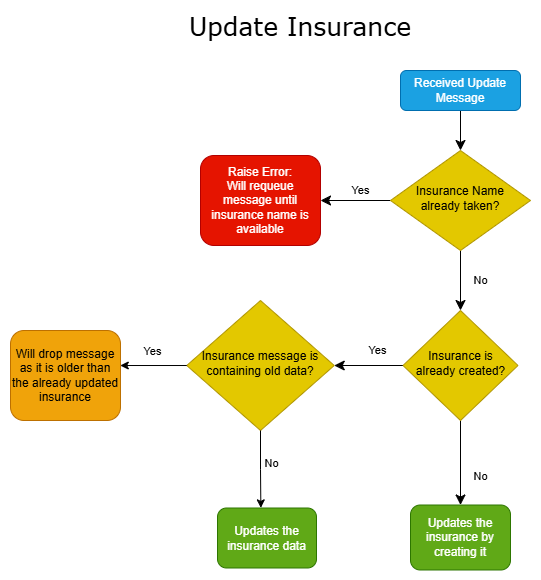

The diagram above was exported from draw.io. Its source (the exported page's mxGraphModel, read from the mxfile embedded in the PNG):
<mxGraphModel dx="2911" dy="1124" grid="1" gridSize="10" guides="1" tooltips="1" connect="1" arrows="1" fold="1" page="1" pageScale="1" pageWidth="827" pageHeight="1169" math="0" shadow="0">
  <root>
    <mxCell id="0" />
    <mxCell id="1" parent="0" />
    <mxCell id="2" value="" style="rounded=0;html=1;jettySize=auto;orthogonalLoop=1;fontSize=11;endArrow=classic;endFill=1;endSize=8;strokeWidth=1;shadow=0;labelBackgroundColor=none;edgeStyle=orthogonalEdgeStyle;" edge="1" source="3" target="6" parent="1">
      <mxGeometry relative="1" as="geometry" />
    </mxCell>
    <mxCell id="3" value="Received Update Message" style="rounded=1;whiteSpace=wrap;html=1;fontSize=12;glass=0;strokeWidth=1;shadow=0;fillColor=#1ba1e2;strokeColor=#006EAF;fontColor=#ffffff;" vertex="1" parent="1">
      <mxGeometry x="850" y="90" width="120" height="40" as="geometry" />
    </mxCell>
    <mxCell id="4" value="No" style="rounded=0;html=1;jettySize=auto;orthogonalLoop=1;fontSize=11;endArrow=classic;endFill=1;endSize=8;strokeWidth=1;shadow=0;labelBackgroundColor=none;edgeStyle=orthogonalEdgeStyle;" edge="1" source="6" target="10" parent="1">
      <mxGeometry y="20" relative="1" as="geometry">
        <mxPoint as="offset" />
      </mxGeometry>
    </mxCell>
    <mxCell id="5" value="Yes" style="edgeStyle=orthogonalEdgeStyle;rounded=0;html=1;jettySize=auto;orthogonalLoop=1;fontSize=11;endArrow=classic;endFill=1;endSize=8;strokeWidth=1;shadow=0;labelBackgroundColor=none;" edge="1" source="6" target="7" parent="1">
      <mxGeometry x="-0.1429" y="-10" relative="1" as="geometry">
        <mxPoint as="offset" />
      </mxGeometry>
    </mxCell>
    <mxCell id="6" value="Insurance Name already taken?" style="rhombus;whiteSpace=wrap;html=1;shadow=0;fontFamily=Helvetica;fontSize=12;align=center;strokeWidth=1;spacing=6;spacingTop=-4;fillColor=#e3c800;strokeColor=#B09500;fontColor=#000000;" vertex="1" parent="1">
      <mxGeometry x="840" y="170" width="140" height="100" as="geometry" />
    </mxCell>
    <mxCell id="7" value="Raise Error:&lt;br&gt;Will requeue message until insurance name is available" style="rounded=1;whiteSpace=wrap;html=1;fontSize=12;glass=0;strokeWidth=1;shadow=0;fillColor=#e51400;strokeColor=#B20000;fontColor=#ffffff;" vertex="1" parent="1">
      <mxGeometry x="650" y="175" width="120" height="90" as="geometry" />
    </mxCell>
    <mxCell id="8" value="No" style="rounded=0;html=1;jettySize=auto;orthogonalLoop=1;fontSize=11;endArrow=classic;endFill=1;endSize=8;strokeWidth=1;shadow=0;labelBackgroundColor=none;edgeStyle=orthogonalEdgeStyle;" edge="1" source="10" target="11" parent="1">
      <mxGeometry x="0.3333" y="20" relative="1" as="geometry">
        <mxPoint as="offset" />
      </mxGeometry>
    </mxCell>
    <mxCell id="9" value="Yes" style="edgeStyle=orthogonalEdgeStyle;rounded=0;html=1;jettySize=auto;orthogonalLoop=1;fontSize=11;endArrow=classic;endFill=1;endSize=8;strokeWidth=1;shadow=0;labelBackgroundColor=none;entryX=1;entryY=0.5;entryDx=0;entryDy=0;" edge="1" source="10" target="13" parent="1">
      <mxGeometry x="-0.2353" y="-15" relative="1" as="geometry">
        <mxPoint as="offset" />
        <mxPoint x="780" y="385" as="targetPoint" />
      </mxGeometry>
    </mxCell>
    <mxCell id="10" value="Insurance is already created?" style="rhombus;whiteSpace=wrap;html=1;shadow=0;fontFamily=Helvetica;fontSize=12;align=center;strokeWidth=1;spacing=6;spacingTop=-4;fillColor=#e3c800;strokeColor=#B09500;fontColor=#000000;" vertex="1" parent="1">
      <mxGeometry x="852.5" y="330" width="115" height="110" as="geometry" />
    </mxCell>
    <mxCell id="11" value="Updates the insurance by creating it" style="rounded=1;whiteSpace=wrap;html=1;fontSize=12;glass=0;strokeWidth=1;shadow=0;fillColor=#60a917;fontColor=#ffffff;strokeColor=#2D7600;" vertex="1" parent="1">
      <mxGeometry x="860" y="524.5" width="100" height="65" as="geometry" />
    </mxCell>
    <mxCell id="12" value="Update Insurance" style="text;html=1;align=center;verticalAlign=middle;whiteSpace=wrap;rounded=0;strokeWidth=1;fontSize=25;fontFamily=Verdana;" vertex="1" parent="1">
      <mxGeometry x="630" y="30" width="240" height="30" as="geometry" />
    </mxCell>
    <mxCell id="13" value="Insurance message is containing old data?" style="rhombus;whiteSpace=wrap;html=1;shadow=0;fontFamily=Helvetica;fontSize=12;align=center;strokeWidth=1;spacing=6;spacingTop=-4;fillColor=#e3c800;strokeColor=#B09500;fontColor=#000000;" vertex="1" parent="1">
      <mxGeometry x="636.25" y="320" width="147.5" height="130" as="geometry" />
    </mxCell>
    <mxCell id="14" value="Will drop message as it is older than the already updated insurance" style="rounded=1;whiteSpace=wrap;html=1;fontSize=12;glass=0;strokeWidth=1;shadow=0;fillColor=#f0a30a;strokeColor=#BD7000;fontColor=#000000;" vertex="1" parent="1">
      <mxGeometry x="460" y="350" width="110" height="90" as="geometry" />
    </mxCell>
    <mxCell id="15" style="edgeStyle=orthogonalEdgeStyle;rounded=0;orthogonalLoop=1;jettySize=auto;html=1;entryX=0.998;entryY=0.389;entryDx=0;entryDy=0;entryPerimeter=0;" edge="1" source="13" target="14" parent="1">
      <mxGeometry relative="1" as="geometry" />
    </mxCell>
    <mxCell id="16" value="Yes" style="edgeLabel;html=1;align=center;verticalAlign=middle;resizable=0;points=[];" vertex="1" connectable="0" parent="15">
      <mxGeometry x="-0.0835" y="-2" relative="1" as="geometry">
        <mxPoint x="-5" y="-13" as="offset" />
      </mxGeometry>
    </mxCell>
    <mxCell id="17" value="Updates the insurance data" style="rounded=1;whiteSpace=wrap;html=1;fontSize=12;glass=0;strokeWidth=1;shadow=0;fillColor=#60a917;strokeColor=#2D7600;fontColor=#ffffff;" vertex="1" parent="1">
      <mxGeometry x="667" y="527.5" width="99" height="60" as="geometry" />
    </mxCell>
    <mxCell id="18" style="edgeStyle=orthogonalEdgeStyle;rounded=0;orthogonalLoop=1;jettySize=auto;html=1;entryX=0.438;entryY=-0.002;entryDx=0;entryDy=0;entryPerimeter=0;" edge="1" source="13" target="17" parent="1">
      <mxGeometry relative="1" as="geometry" />
    </mxCell>
    <mxCell id="19" value="No" style="edgeLabel;html=1;align=center;verticalAlign=middle;resizable=0;points=[];" vertex="1" connectable="0" parent="18">
      <mxGeometry x="-0.1712" y="3" relative="1" as="geometry">
        <mxPoint x="7" as="offset" />
      </mxGeometry>
    </mxCell>
  </root>
</mxGraphModel>